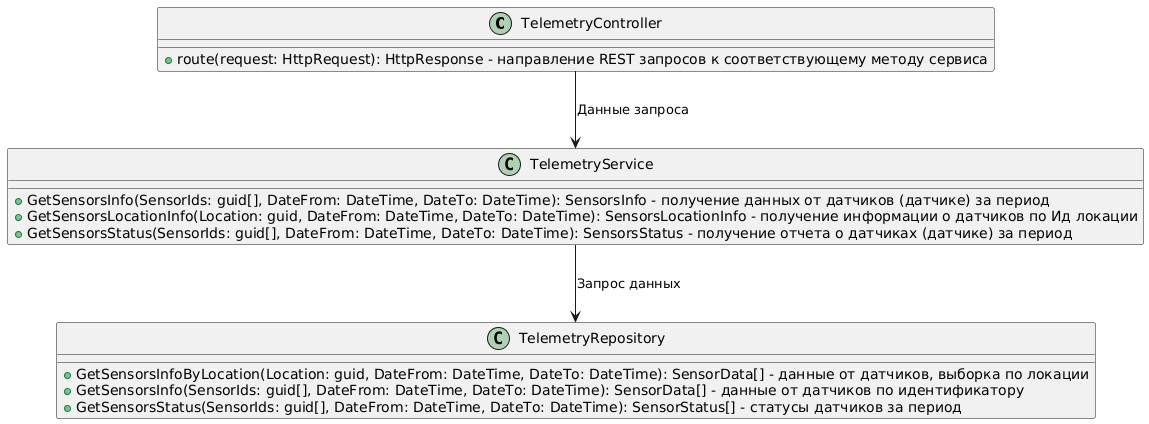

The diagram above was rendered by PlantUML. Its source (embedded in the PNG):
@startuml
class TelemetryController {
    +route(request: HttpRequest): HttpResponse - направление REST запросов к соответствующему методу сервиса
}

class TelemetryService {
    +GetSensorsInfo(SensorIds: guid[], DateFrom: DateTime, DateTo: DateTime): SensorsInfo - получение данных от датчиков (датчике) за период
    +GetSensorsLocationInfo(Location: guid, DateFrom: DateTime, DateTo: DateTime): SensorsLocationInfo - получение информации о датчиков по Ид локации
    +GetSensorsStatus(SensorIds: guid[], DateFrom: DateTime, DateTo: DateTime): SensorsStatus - получение отчета о датчиках (датчике) за период
}

class TelemetryRepository {
    +GetSensorsInfoByLocation(Location: guid, DateFrom: DateTime, DateTo: DateTime): SensorData[] - данные от датчиков, выборка по локации 
    +GetSensorsInfo(SensorIds: guid[], DateFrom: DateTime, DateTo: DateTime): SensorData[] - данные от датчиков по идентификатору
    +GetSensorsStatus(SensorIds: guid[], DateFrom: DateTime, DateTo: DateTime): SensorStatus[] - статусы датчиков за период
}

TelemetryController --> TelemetryService : Данные запроса
TelemetryService --> TelemetryRepository : Запрос данных
@enduml